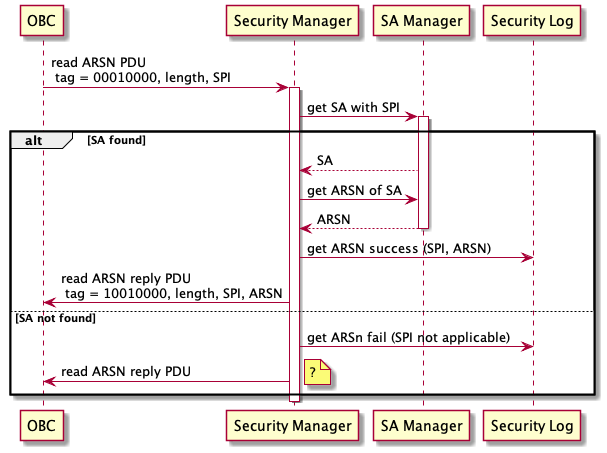

The diagram above was rendered by PlantUML. Its source (embedded in the PNG):
@startuml

participant OBC
OBC -> SM as "Security Manager": read ARSN PDU \n tag = 00010000, length, SPI
activate SM
SM -> SAM as "SA Manager": get SA with SPI
activate SAM
alt SA found
   SAM --> SM: SA
   SM -> SAM: get ARSN of SA
   SAM --> SM: ARSN
   deactivate SAM
   SM -> SL as "Security Log": get ARSN success (SPI, ARSN)
   SM -> OBC: read ARSN reply PDU \n tag = 10010000, length, SPI, ARSN
else SA not found
   SM -> SL: get ARSn fail (SPI not applicable)
   SM -> OBC: read ARSN reply PDU
   note right: ?
end
deactivate SM
@enduml